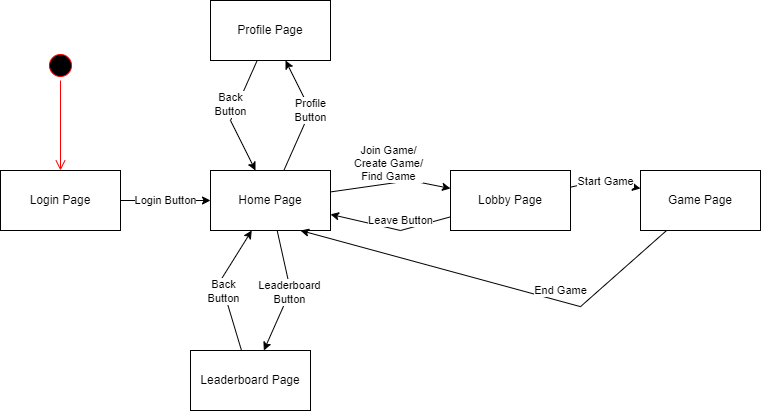

The diagram above was exported from draw.io. Its source (the exported page's mxGraphModel, read from the mxfile embedded in the PNG):
<mxGraphModel dx="1434" dy="756" grid="1" gridSize="10" guides="1" tooltips="1" connect="1" arrows="1" fold="1" page="1" pageScale="1" pageWidth="850" pageHeight="1100" math="0" shadow="0">
  <root>
    <mxCell id="0" />
    <mxCell id="1" parent="0" />
    <mxCell id="auKE12-WlyfjSwsP1vXC-1" value="Home Page" style="rounded=0;whiteSpace=wrap;html=1;" vertex="1" parent="1">
      <mxGeometry x="280" y="250" width="120" height="60" as="geometry" />
    </mxCell>
    <mxCell id="auKE12-WlyfjSwsP1vXC-2" value="Login Page" style="rounded=0;whiteSpace=wrap;html=1;" vertex="1" parent="1">
      <mxGeometry x="70" y="250" width="120" height="60" as="geometry" />
    </mxCell>
    <mxCell id="auKE12-WlyfjSwsP1vXC-3" value="" style="ellipse;html=1;shape=startState;fillColor=#000000;strokeColor=#ff0000;" vertex="1" parent="1">
      <mxGeometry x="115" y="130" width="30" height="30" as="geometry" />
    </mxCell>
    <mxCell id="auKE12-WlyfjSwsP1vXC-4" value="" style="edgeStyle=orthogonalEdgeStyle;html=1;verticalAlign=bottom;endArrow=open;endSize=8;strokeColor=#ff0000;rounded=0;" edge="1" source="auKE12-WlyfjSwsP1vXC-3" parent="1" target="auKE12-WlyfjSwsP1vXC-2">
      <mxGeometry relative="1" as="geometry">
        <mxPoint x="130" y="220" as="targetPoint" />
      </mxGeometry>
    </mxCell>
    <mxCell id="auKE12-WlyfjSwsP1vXC-8" value="Login Button" style="endArrow=classic;html=1;rounded=0;" edge="1" parent="1" source="auKE12-WlyfjSwsP1vXC-2" target="auKE12-WlyfjSwsP1vXC-1">
      <mxGeometry width="50" height="50" relative="1" as="geometry">
        <mxPoint x="290" y="460" as="sourcePoint" />
        <mxPoint x="340" y="410" as="targetPoint" />
      </mxGeometry>
    </mxCell>
    <mxCell id="auKE12-WlyfjSwsP1vXC-9" value="Leaderboard Page" style="rounded=0;whiteSpace=wrap;html=1;" vertex="1" parent="1">
      <mxGeometry x="260" y="430" width="120" height="60" as="geometry" />
    </mxCell>
    <mxCell id="auKE12-WlyfjSwsP1vXC-10" value="Profile Page" style="rounded=0;whiteSpace=wrap;html=1;" vertex="1" parent="1">
      <mxGeometry x="280" y="80" width="120" height="60" as="geometry" />
    </mxCell>
    <mxCell id="auKE12-WlyfjSwsP1vXC-11" value="Back&lt;br&gt;Button" style="endArrow=classic;html=1;rounded=0;" edge="1" parent="1" source="auKE12-WlyfjSwsP1vXC-9" target="auKE12-WlyfjSwsP1vXC-1">
      <mxGeometry x="-0.0599" width="50" height="50" relative="1" as="geometry">
        <mxPoint x="260" y="410" as="sourcePoint" />
        <mxPoint x="350" y="410" as="targetPoint" />
        <Array as="points">
          <mxPoint x="290" y="360" />
        </Array>
        <mxPoint as="offset" />
      </mxGeometry>
    </mxCell>
    <mxCell id="auKE12-WlyfjSwsP1vXC-12" value="Back&lt;br&gt;Button" style="endArrow=classic;html=1;rounded=0;" edge="1" parent="1" source="auKE12-WlyfjSwsP1vXC-10" target="auKE12-WlyfjSwsP1vXC-1">
      <mxGeometry x="-0.1573" y="-7" width="50" height="50" relative="1" as="geometry">
        <mxPoint x="369.99842105263144" y="450" as="sourcePoint" />
        <mxPoint x="445.2615789473683" y="320" as="targetPoint" />
        <Array as="points">
          <mxPoint x="300" y="200" />
        </Array>
        <mxPoint as="offset" />
      </mxGeometry>
    </mxCell>
    <mxCell id="auKE12-WlyfjSwsP1vXC-13" value="Leaderboard &lt;br&gt;Button" style="endArrow=classic;html=1;rounded=0;" edge="1" parent="1" source="auKE12-WlyfjSwsP1vXC-1" target="auKE12-WlyfjSwsP1vXC-9">
      <mxGeometry x="0.0008" width="50" height="50" relative="1" as="geometry">
        <mxPoint x="220" y="630" as="sourcePoint" />
        <mxPoint x="270" y="580" as="targetPoint" />
        <Array as="points">
          <mxPoint x="360" y="370" />
        </Array>
        <mxPoint as="offset" />
      </mxGeometry>
    </mxCell>
    <mxCell id="auKE12-WlyfjSwsP1vXC-15" value="Profile &lt;br&gt;Button" style="endArrow=classic;html=1;rounded=0;" edge="1" parent="1" source="auKE12-WlyfjSwsP1vXC-1" target="auKE12-WlyfjSwsP1vXC-10">
      <mxGeometry x="0.0803" width="50" height="50" relative="1" as="geometry">
        <mxPoint x="560" y="250" as="sourcePoint" />
        <mxPoint x="610" y="200" as="targetPoint" />
        <Array as="points">
          <mxPoint x="380" y="190" />
        </Array>
        <mxPoint as="offset" />
      </mxGeometry>
    </mxCell>
    <mxCell id="auKE12-WlyfjSwsP1vXC-16" value="Lobby Page" style="rounded=0;whiteSpace=wrap;html=1;" vertex="1" parent="1">
      <mxGeometry x="520" y="250" width="120" height="60" as="geometry" />
    </mxCell>
    <mxCell id="auKE12-WlyfjSwsP1vXC-17" value="Join Game/&lt;br&gt;Create Game/&lt;br&gt;Find Game" style="endArrow=classic;html=1;rounded=0;" edge="1" parent="1" source="auKE12-WlyfjSwsP1vXC-1" target="auKE12-WlyfjSwsP1vXC-16">
      <mxGeometry y="20" width="50" height="50" relative="1" as="geometry">
        <mxPoint x="336.66666666666674" y="150" as="sourcePoint" />
        <mxPoint x="335" y="260" as="targetPoint" />
        <Array as="points">
          <mxPoint x="480" y="260" />
        </Array>
        <mxPoint as="offset" />
      </mxGeometry>
    </mxCell>
    <mxCell id="auKE12-WlyfjSwsP1vXC-18" value="" style="endArrow=classic;html=1;rounded=0;" edge="1" parent="1" source="auKE12-WlyfjSwsP1vXC-16" target="auKE12-WlyfjSwsP1vXC-1">
      <mxGeometry width="50" height="50" relative="1" as="geometry">
        <mxPoint x="600" y="430" as="sourcePoint" />
        <mxPoint x="650" y="380" as="targetPoint" />
        <Array as="points">
          <mxPoint x="470" y="310" />
        </Array>
      </mxGeometry>
    </mxCell>
    <mxCell id="auKE12-WlyfjSwsP1vXC-19" value="Leave Button" style="edgeLabel;html=1;align=center;verticalAlign=middle;resizable=0;points=[];" vertex="1" connectable="0" parent="auKE12-WlyfjSwsP1vXC-18">
      <mxGeometry x="-0.1442" y="1" relative="1" as="geometry">
        <mxPoint x="1" y="-11" as="offset" />
      </mxGeometry>
    </mxCell>
    <mxCell id="auKE12-WlyfjSwsP1vXC-20" value="Game Page" style="rounded=0;whiteSpace=wrap;html=1;" vertex="1" parent="1">
      <mxGeometry x="710" y="250" width="120" height="60" as="geometry" />
    </mxCell>
    <mxCell id="auKE12-WlyfjSwsP1vXC-21" value="Start Game" style="endArrow=classic;html=1;rounded=0;" edge="1" parent="1" source="auKE12-WlyfjSwsP1vXC-16" target="auKE12-WlyfjSwsP1vXC-20">
      <mxGeometry width="50" height="50" relative="1" as="geometry">
        <mxPoint x="640" y="430" as="sourcePoint" />
        <mxPoint x="690" y="380" as="targetPoint" />
        <Array as="points">
          <mxPoint x="670" y="260" />
        </Array>
      </mxGeometry>
    </mxCell>
    <mxCell id="auKE12-WlyfjSwsP1vXC-22" value="" style="endArrow=classic;html=1;rounded=0;entryX=0.75;entryY=1;entryDx=0;entryDy=0;" edge="1" parent="1" source="auKE12-WlyfjSwsP1vXC-20" target="auKE12-WlyfjSwsP1vXC-1">
      <mxGeometry width="50" height="50" relative="1" as="geometry">
        <mxPoint x="700" y="372.51363636363624" as="sourcePoint" />
        <mxPoint x="580" y="369.9961538461538" as="targetPoint" />
        <Array as="points">
          <mxPoint x="650" y="386.15" />
        </Array>
      </mxGeometry>
    </mxCell>
    <mxCell id="auKE12-WlyfjSwsP1vXC-23" value="End Game" style="edgeLabel;html=1;align=center;verticalAlign=middle;resizable=0;points=[];" vertex="1" connectable="0" parent="auKE12-WlyfjSwsP1vXC-22">
      <mxGeometry x="-0.1442" y="1" relative="1" as="geometry">
        <mxPoint x="36" y="-2" as="offset" />
      </mxGeometry>
    </mxCell>
  </root>
</mxGraphModel>